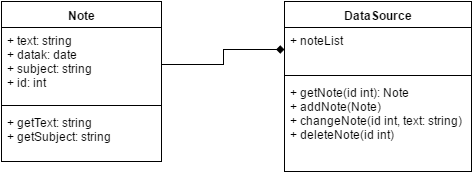

The diagram above was exported from draw.io. Its source (the exported page's mxGraphModel, read from the mxfile embedded in the PNG):
<mxGraphModel dx="876" dy="457" grid="1" gridSize="10" guides="1" tooltips="1" connect="1" arrows="1" fold="1" page="1" pageScale="1" pageWidth="826" pageHeight="1169" background="#ffffff" math="0" shadow="0">
  <root>
    <mxCell id="0" />
    <mxCell id="1" parent="0" />
    <mxCell id="2" value="Note" style="swimlane;html=1;fontStyle=1;align=center;verticalAlign=top;childLayout=stackLayout;horizontal=1;startSize=26;horizontalStack=0;resizeParent=1;resizeLast=0;collapsible=1;marginBottom=0;swimlaneFillColor=#ffffff;" vertex="1" parent="1">
      <mxGeometry x="50" y="30" width="160" height="160" as="geometry">
        <mxRectangle x="50" y="30" width="90" height="26" as="alternateBounds" />
      </mxGeometry>
    </mxCell>
    <mxCell id="3" value="+ text: string&lt;div&gt;+ datak: date&lt;/div&gt;&lt;div&gt;+ subject: string&lt;/div&gt;&lt;div&gt;+ id: int&lt;/div&gt;" style="text;html=1;strokeColor=none;fillColor=none;align=left;verticalAlign=top;spacingLeft=4;spacingRight=4;whiteSpace=wrap;overflow=hidden;rotatable=0;points=[[0,0.5],[1,0.5]];portConstraint=eastwest;" vertex="1" parent="2">
      <mxGeometry y="26" width="160" height="74" as="geometry" />
    </mxCell>
    <mxCell id="4" value="" style="line;html=1;strokeWidth=1;fillColor=none;align=left;verticalAlign=middle;spacingTop=-1;spacingLeft=3;spacingRight=3;rotatable=0;labelPosition=right;points=[];portConstraint=eastwest;" vertex="1" parent="2">
      <mxGeometry y="100" width="160" height="8" as="geometry" />
    </mxCell>
    <mxCell id="5" value="+ getText: string&lt;div&gt;+ getSubject: string&lt;/div&gt;" style="text;html=1;strokeColor=none;fillColor=none;align=left;verticalAlign=top;spacingLeft=4;spacingRight=4;whiteSpace=wrap;overflow=hidden;rotatable=0;points=[[0,0.5],[1,0.5]];portConstraint=eastwest;" vertex="1" parent="2">
      <mxGeometry y="108" width="160" height="42" as="geometry" />
    </mxCell>
    <mxCell id="6" value="DataSource" style="swimlane;html=1;fontStyle=1;align=center;verticalAlign=top;childLayout=stackLayout;horizontal=1;startSize=26;horizontalStack=0;resizeParent=1;resizeLast=0;collapsible=1;marginBottom=0;swimlaneFillColor=#ffffff;" vertex="1" parent="1">
      <mxGeometry x="333" y="30" width="187" height="170" as="geometry" />
    </mxCell>
    <mxCell id="7" value="+ noteList&lt;div&gt;&lt;br&gt;&lt;/div&gt;&lt;div&gt;&lt;br&gt;&lt;/div&gt;&lt;div&gt;&lt;br&gt;&lt;/div&gt;" style="text;html=1;strokeColor=none;fillColor=none;align=left;verticalAlign=top;spacingLeft=4;spacingRight=4;whiteSpace=wrap;overflow=hidden;rotatable=0;points=[[0,0.5],[1,0.5]];portConstraint=eastwest;" vertex="1" parent="6">
      <mxGeometry y="26" width="187" height="44" as="geometry" />
    </mxCell>
    <mxCell id="8" value="" style="line;html=1;strokeWidth=1;fillColor=none;align=left;verticalAlign=middle;spacingTop=-1;spacingLeft=3;spacingRight=3;rotatable=0;labelPosition=right;points=[];portConstraint=eastwest;" vertex="1" parent="6">
      <mxGeometry y="70" width="187" height="8" as="geometry" />
    </mxCell>
    <mxCell id="9" value="+ getNote(id int): Note&lt;div&gt;+ addNote(Note)&lt;/div&gt;&lt;div&gt;+ changeNote(id int, text: string)&lt;/div&gt;&lt;div&gt;+ deleteNote(id int)&lt;/div&gt;" style="text;html=1;strokeColor=none;fillColor=none;align=left;verticalAlign=top;spacingLeft=4;spacingRight=4;whiteSpace=wrap;overflow=hidden;rotatable=0;points=[[0,0.5],[1,0.5]];portConstraint=eastwest;" vertex="1" parent="6">
      <mxGeometry y="78" width="187" height="92" as="geometry" />
    </mxCell>
    <mxCell id="14" style="edgeStyle=orthogonalEdgeStyle;rounded=0;html=1;exitX=1;exitY=0.5;entryX=0;entryY=0.5;jettySize=auto;orthogonalLoop=1;endArrow=diamond;endFill=1;" edge="1" parent="1" source="3" target="7">
      <mxGeometry relative="1" as="geometry" />
    </mxCell>
  </root>
</mxGraphModel>